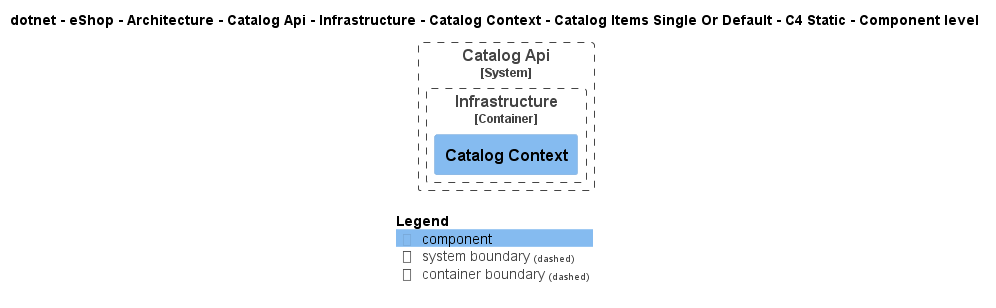

The diagram above was rendered by PlantUML. Its source (embedded in the PNG):
@startuml
!pragma layout smetana
!include ..\..\..\..\..\..\..\..\..\..\..\.c4s\C4_Component.puml

AddElementTag("c4interflow:lifecycle:new", $bgColor=green, $fontColor=#ffffff, $borderColor=green, $shadowing="False")
AddElementTag("c4interflow:lifecycle:changed", $bgColor=orange, $fontColor=#ffffff, $borderColor=orange, $shadowing="False")
AddElementTag("c4interflow:lifecycle:removed", $bgColor=red, $fontColor=#ffffff, $borderColor=red, $shadowing="False")

AddRelTag("c4interflow:lifecycle:new", $textColor=green, $lineColor=green)
AddRelTag("c4interflow:lifecycle:changed", $textColor=orange, $lineColor=orange)
AddRelTag("c4interflow:lifecycle:removed", $textColor=red, $lineColor=red)

SHOW_PERSON_PORTRAIT()
LAYOUT_TOP_DOWN()

skinparam linetype polyline

title dotnet - eShop - Architecture - Catalog Api - Infrastructure - Catalog Context - Catalog Items Single Or Default - C4 Static - Component level


System_Boundary(dotnet.eShop.Architecture.SoftwareSystems.CatalogApi, "Catalog Api") {
    
Container_Boundary(dotnet.eShop.Architecture.SoftwareSystems.CatalogApi.Containers.Infrastructure, "Infrastructure") {
    Component(dotnet.eShop.Architecture.SoftwareSystems.CatalogApi.Containers.Infrastructure.Components.CatalogContext, "Catalog Context", "", "")
}
}



SHOW_LEGEND()
@enduml